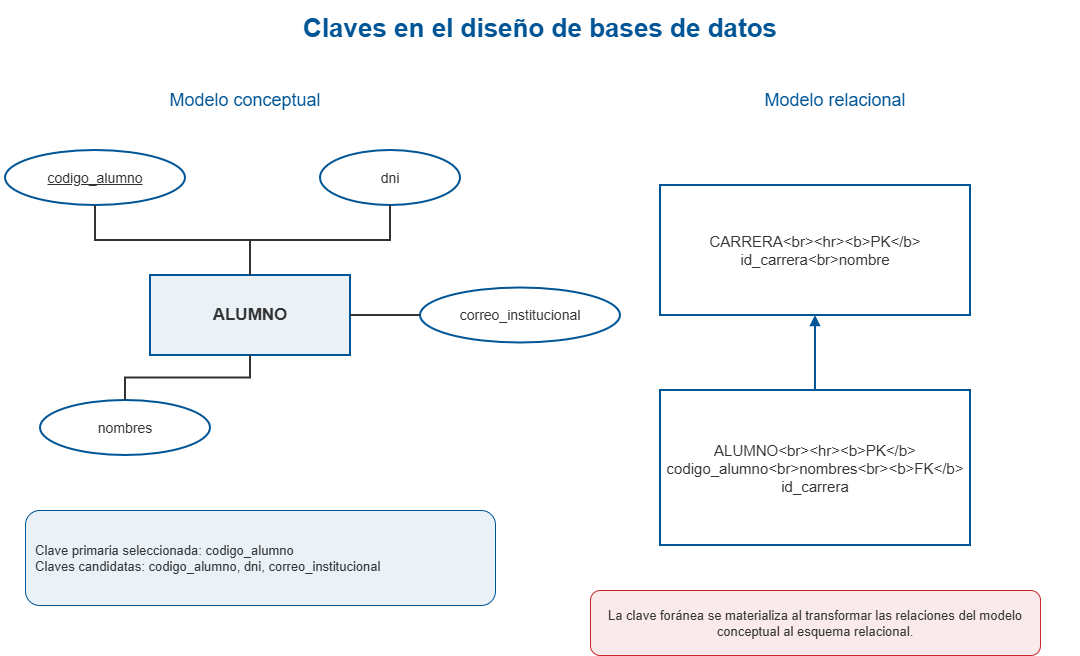

The diagram above was exported from draw.io. Its source (the exported page's mxGraphModel, read from the mxfile embedded in the PNG):
<mxGraphModel dx="1426" dy="841" grid="1" gridSize="10" guides="1" tooltips="1" connect="1" arrows="1" fold="1" page="1" pageScale="1" pageWidth="1200" pageHeight="760" math="0" shadow="0">
  <root>
    <mxCell id="0" />
    <mxCell id="1" parent="0" />
    <mxCell id="t" parent="1" style="text;html=1;align=center;verticalAlign=middle;fontSize=26;fontColor=#005596;fontFamily=Arial;whiteSpace=wrap;" value="&lt;b&gt;Claves en el diseño de bases de datos&lt;/b&gt;" vertex="1">
      <mxGeometry height="55" width="1080" x="60" y="25" as="geometry" />
    </mxCell>
    <mxCell id="h1" parent="1" style="text;html=1;align=center;verticalAlign=middle;fontSize=18;fontColor=#005596;fontFamily=Arial;whiteSpace=wrap;" value="Modelo conceptual" vertex="1">
      <mxGeometry height="40" width="430" x="90" y="105" as="geometry" />
    </mxCell>
    <mxCell id="h2" parent="1" style="text;html=1;align=center;verticalAlign=middle;fontSize=18;fontColor=#005596;fontFamily=Arial;whiteSpace=wrap;" value="Modelo relacional" vertex="1">
      <mxGeometry height="40" width="430" x="680" y="105" as="geometry" />
    </mxCell>
    <mxCell id="al" parent="1" style="rounded=0;whiteSpace=wrap;html=1;align=center;verticalAlign=middle;fillColor=#EAF2F8;strokeColor=#005596;strokeWidth=2;fontColor=#333333;fontFamily=Arial;fontSize=17;" value="&lt;b&gt;ALUMNO&lt;/b&gt;" vertex="1">
      <mxGeometry height="80" width="200" x="210" y="300" as="geometry" />
    </mxCell>
    <mxCell id="ka" parent="1" style="ellipse;whiteSpace=wrap;html=1;fillColor=#FFFFFF;strokeColor=#005596;strokeWidth=2;fontColor=#333333;fontFamily=Arial;fontSize=14;" value="&lt;u&gt;codigo_alumno&lt;/u&gt;" vertex="1">
      <mxGeometry height="55" width="180" x="65" y="175" as="geometry" />
    </mxCell>
    <mxCell id="kd" parent="1" style="ellipse;whiteSpace=wrap;html=1;fillColor=#FFFFFF;strokeColor=#005596;strokeWidth=2;fontColor=#333333;fontFamily=Arial;fontSize=14;" value="dni" vertex="1">
      <mxGeometry height="55" width="140" x="380" y="175" as="geometry" />
    </mxCell>
    <mxCell id="kc" parent="1" style="ellipse;whiteSpace=wrap;html=1;fillColor=#FFFFFF;strokeColor=#005596;strokeWidth=2;fontColor=#333333;fontFamily=Arial;fontSize=14;" value="correo_institucional" vertex="1">
      <mxGeometry height="55" width="200" x="480" y="312.5" as="geometry" />
    </mxCell>
    <mxCell id="kn" parent="1" style="ellipse;whiteSpace=wrap;html=1;fillColor=#FFFFFF;strokeColor=#005596;strokeWidth=2;fontColor=#333333;fontFamily=Arial;fontSize=14;" value="nombres" vertex="1">
      <mxGeometry height="55" width="170" x="100" y="425" as="geometry" />
    </mxCell>
    <mxCell id="eka" edge="1" parent="1" source="ka" style="edgeStyle=orthogonalEdgeStyle;rounded=0;orthogonalLoop=1;jettySize=auto;html=1;strokeColor=#333333;strokeWidth=2;endArrow=none;" target="al" value="">
      <mxGeometry relative="1" as="geometry" />
    </mxCell>
    <mxCell id="ekd" edge="1" parent="1" source="kd" style="edgeStyle=orthogonalEdgeStyle;rounded=0;orthogonalLoop=1;jettySize=auto;html=1;strokeColor=#333333;strokeWidth=2;endArrow=none;" target="al" value="">
      <mxGeometry relative="1" as="geometry" />
    </mxCell>
    <mxCell id="ekc" edge="1" parent="1" source="kc" style="edgeStyle=orthogonalEdgeStyle;rounded=0;orthogonalLoop=1;jettySize=auto;html=1;strokeColor=#333333;strokeWidth=2;endArrow=none;" target="al" value="">
      <mxGeometry relative="1" as="geometry" />
    </mxCell>
    <mxCell id="ekn" edge="1" parent="1" source="kn" style="edgeStyle=orthogonalEdgeStyle;rounded=0;orthogonalLoop=1;jettySize=auto;html=1;strokeColor=#333333;strokeWidth=2;endArrow=none;" target="al" value="">
      <mxGeometry relative="1" as="geometry" />
    </mxCell>
    <mxCell id="cand" parent="1" style="rounded=1;whiteSpace=wrap;html=1;align=left;verticalAlign=middle;spacing=10;fillColor=#EAF2F8;strokeColor=#005596;strokeWidth=1;fontColor=#333333;fontFamily=Arial;fontSize=13;" value="Clave primaria seleccionada: codigo_alumno&lt;br&gt;Claves candidatas: codigo_alumno, dni, correo_institucional" vertex="1">
      <mxGeometry height="95" width="470" x="85" y="535" as="geometry" />
    </mxCell>
    <mxCell id="car" parent="1" style="rounded=0;whiteSpace=wrap;html=1;align=center;verticalAlign=middle;fillColor=#FFFFFF;strokeColor=#005596;strokeWidth=2;fontColor=#333333;fontFamily=Arial;fontSize=15;" value="CARRERA&amp;lt;br&amp;gt;&amp;lt;hr&amp;gt;&amp;lt;b&amp;gt;PK&amp;lt;/b&amp;gt; id_carrera&amp;lt;br&amp;gt;nombre" vertex="1">
      <mxGeometry height="130" width="310" x="720" y="210" as="geometry" />
    </mxCell>
    <mxCell id="alt" parent="1" style="rounded=0;whiteSpace=wrap;html=1;align=center;verticalAlign=middle;fillColor=#FFFFFF;strokeColor=#005596;strokeWidth=2;fontColor=#333333;fontFamily=Arial;fontSize=15;" value="ALUMNO&amp;lt;br&amp;gt;&amp;lt;hr&amp;gt;&amp;lt;b&amp;gt;PK&amp;lt;/b&amp;gt; codigo_alumno&amp;lt;br&amp;gt;nombres&amp;lt;br&amp;gt;&amp;lt;b&amp;gt;FK&amp;lt;/b&amp;gt; id_carrera" vertex="1">
      <mxGeometry height="155" width="310" x="720" y="415" as="geometry" />
    </mxCell>
    <mxCell id="fk" edge="1" parent="1" source="alt" style="edgeStyle=orthogonalEdgeStyle;rounded=0;html=1;strokeColor=#005596;strokeWidth=2;endArrow=block;endFill=1;" target="car" value="">
      <mxGeometry relative="1" as="geometry" />
    </mxCell>
    <mxCell id="fn" parent="1" style="rounded=1;whiteSpace=wrap;html=1;align=center;verticalAlign=middle;spacing=10;fillColor=#FBEAEC;strokeColor=#C9252C;strokeWidth=1;fontColor=#333333;fontFamily=Arial;fontSize=13;" value="La clave foránea se materializa al transformar las relaciones del modelo conceptual al esquema relacional." vertex="1">
      <mxGeometry height="65" width="450" x="650" y="615" as="geometry" />
    </mxCell>
  </root>
</mxGraphModel>